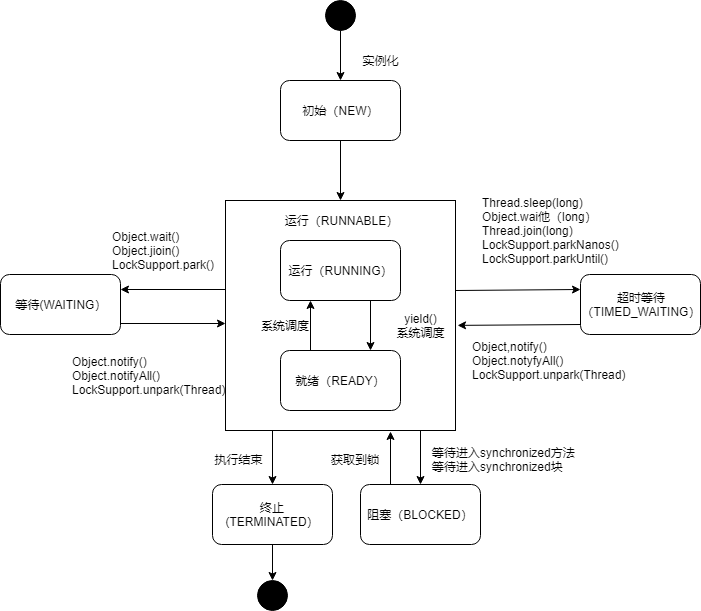

The diagram above was exported from draw.io. Its source (the exported page's mxGraphModel, read from the mxfile embedded in the PNG):
<mxGraphModel dx="1408" dy="738" grid="1" gridSize="10" guides="1" tooltips="1" connect="1" arrows="1" fold="1" page="1" pageScale="1" pageWidth="827" pageHeight="1169" background="#ffffff" math="0" shadow="0">
  <root>
    <mxCell id="0" />
    <mxCell id="1" parent="0" />
    <mxCell id="f8BfBgOucKt-mgBMQc1k-19" style="edgeStyle=orthogonalEdgeStyle;rounded=0;orthogonalLoop=1;jettySize=auto;html=1;entryX=0.5;entryY=0;entryDx=0;entryDy=0;" edge="1" parent="1" source="f8BfBgOucKt-mgBMQc1k-1" target="f8BfBgOucKt-mgBMQc1k-5">
      <mxGeometry relative="1" as="geometry" />
    </mxCell>
    <mxCell id="f8BfBgOucKt-mgBMQc1k-1" value="初始（NEW）" style="rounded=1;whiteSpace=wrap;html=1;" vertex="1" parent="1">
      <mxGeometry x="360" y="120" width="120" height="60" as="geometry" />
    </mxCell>
    <mxCell id="f8BfBgOucKt-mgBMQc1k-3" style="edgeStyle=orthogonalEdgeStyle;rounded=0;orthogonalLoop=1;jettySize=auto;html=1;entryX=0.5;entryY=0;entryDx=0;entryDy=0;" edge="1" parent="1" source="f8BfBgOucKt-mgBMQc1k-2" target="f8BfBgOucKt-mgBMQc1k-1">
      <mxGeometry relative="1" as="geometry" />
    </mxCell>
    <mxCell id="f8BfBgOucKt-mgBMQc1k-2" value="" style="ellipse;whiteSpace=wrap;html=1;aspect=fixed;fillColor=#000000;" vertex="1" parent="1">
      <mxGeometry x="405" y="40" width="30" height="30" as="geometry" />
    </mxCell>
    <mxCell id="f8BfBgOucKt-mgBMQc1k-4" value="实例化" style="text;html=1;strokeColor=none;fillColor=none;align=center;verticalAlign=middle;whiteSpace=wrap;rounded=0;" vertex="1" parent="1">
      <mxGeometry x="440" y="90" width="40" height="20" as="geometry" />
    </mxCell>
    <mxCell id="f8BfBgOucKt-mgBMQc1k-16" style="edgeStyle=orthogonalEdgeStyle;rounded=0;orthogonalLoop=1;jettySize=auto;html=1;entryX=0.5;entryY=0;entryDx=0;entryDy=0;" edge="1" parent="1" target="f8BfBgOucKt-mgBMQc1k-15">
      <mxGeometry relative="1" as="geometry">
        <mxPoint x="352" y="470" as="sourcePoint" />
      </mxGeometry>
    </mxCell>
    <mxCell id="f8BfBgOucKt-mgBMQc1k-5" value="" style="whiteSpace=wrap;html=1;aspect=fixed;" vertex="1" parent="1">
      <mxGeometry x="305" y="240" width="230" height="230" as="geometry" />
    </mxCell>
    <mxCell id="f8BfBgOucKt-mgBMQc1k-9" style="edgeStyle=orthogonalEdgeStyle;rounded=0;orthogonalLoop=1;jettySize=auto;html=1;exitX=0.75;exitY=1;exitDx=0;exitDy=0;entryX=0.75;entryY=0;entryDx=0;entryDy=0;" edge="1" parent="1" source="f8BfBgOucKt-mgBMQc1k-6" target="f8BfBgOucKt-mgBMQc1k-7">
      <mxGeometry relative="1" as="geometry" />
    </mxCell>
    <mxCell id="f8BfBgOucKt-mgBMQc1k-6" value="&lt;span style=&quot;white-space: normal&quot;&gt;运行（RUNNING）&lt;/span&gt;" style="rounded=1;whiteSpace=wrap;html=1;" vertex="1" parent="1">
      <mxGeometry x="360" y="280" width="120" height="60" as="geometry" />
    </mxCell>
    <mxCell id="f8BfBgOucKt-mgBMQc1k-10" style="edgeStyle=orthogonalEdgeStyle;rounded=0;orthogonalLoop=1;jettySize=auto;html=1;exitX=0.25;exitY=0;exitDx=0;exitDy=0;entryX=0.25;entryY=1;entryDx=0;entryDy=0;" edge="1" parent="1" source="f8BfBgOucKt-mgBMQc1k-7" target="f8BfBgOucKt-mgBMQc1k-6">
      <mxGeometry relative="1" as="geometry" />
    </mxCell>
    <mxCell id="f8BfBgOucKt-mgBMQc1k-7" value="&lt;span style=&quot;white-space: normal&quot;&gt;就绪（READY）&lt;/span&gt;" style="rounded=1;whiteSpace=wrap;html=1;" vertex="1" parent="1">
      <mxGeometry x="360" y="390" width="120" height="60" as="geometry" />
    </mxCell>
    <mxCell id="f8BfBgOucKt-mgBMQc1k-8" value="运行（RUNNABLE）" style="text;html=1;strokeColor=none;fillColor=none;align=center;verticalAlign=middle;whiteSpace=wrap;rounded=0;" vertex="1" parent="1">
      <mxGeometry x="357.5" y="250" width="125" height="20" as="geometry" />
    </mxCell>
    <mxCell id="f8BfBgOucKt-mgBMQc1k-11" value="yield()&lt;br&gt;系统调度" style="text;html=1;strokeColor=none;fillColor=none;align=center;verticalAlign=middle;whiteSpace=wrap;rounded=0;" vertex="1" parent="1">
      <mxGeometry x="470" y="355" width="60" height="20" as="geometry" />
    </mxCell>
    <mxCell id="f8BfBgOucKt-mgBMQc1k-12" value="系统调度" style="text;html=1;strokeColor=none;fillColor=none;align=center;verticalAlign=middle;whiteSpace=wrap;rounded=0;" vertex="1" parent="1">
      <mxGeometry x="340" y="355" width="50" height="20" as="geometry" />
    </mxCell>
    <mxCell id="f8BfBgOucKt-mgBMQc1k-13" value="等待(WAITING）" style="rounded=1;whiteSpace=wrap;html=1;" vertex="1" parent="1">
      <mxGeometry x="80" y="314" width="120" height="60" as="geometry" />
    </mxCell>
    <mxCell id="f8BfBgOucKt-mgBMQc1k-14" value="超时等待&lt;br&gt;（TIMED_WAITING）" style="rounded=1;whiteSpace=wrap;html=1;" vertex="1" parent="1">
      <mxGeometry x="660" y="314" width="120" height="60" as="geometry" />
    </mxCell>
    <mxCell id="f8BfBgOucKt-mgBMQc1k-18" style="edgeStyle=orthogonalEdgeStyle;rounded=0;orthogonalLoop=1;jettySize=auto;html=1;entryX=0.5;entryY=0;entryDx=0;entryDy=0;" edge="1" parent="1" source="f8BfBgOucKt-mgBMQc1k-15" target="f8BfBgOucKt-mgBMQc1k-17">
      <mxGeometry relative="1" as="geometry" />
    </mxCell>
    <mxCell id="f8BfBgOucKt-mgBMQc1k-15" value="终止(TERMINATED）" style="rounded=1;whiteSpace=wrap;html=1;" vertex="1" parent="1">
      <mxGeometry x="292" y="524" width="120" height="60" as="geometry" />
    </mxCell>
    <mxCell id="f8BfBgOucKt-mgBMQc1k-17" value="" style="ellipse;whiteSpace=wrap;html=1;aspect=fixed;fillColor=#000000;" vertex="1" parent="1">
      <mxGeometry x="337" y="620" width="30" height="30" as="geometry" />
    </mxCell>
    <mxCell id="f8BfBgOucKt-mgBMQc1k-21" value="" style="endArrow=classic;html=1;entryX=1;entryY=0.25;entryDx=0;entryDy=0;" edge="1" parent="1" target="f8BfBgOucKt-mgBMQc1k-13">
      <mxGeometry width="50" height="50" relative="1" as="geometry">
        <mxPoint x="305" y="329" as="sourcePoint" />
        <mxPoint x="355" y="275" as="targetPoint" />
      </mxGeometry>
    </mxCell>
    <mxCell id="f8BfBgOucKt-mgBMQc1k-22" value="" style="endArrow=classic;html=1;entryX=0;entryY=0.5;entryDx=0;entryDy=0;" edge="1" parent="1">
      <mxGeometry width="50" height="50" relative="1" as="geometry">
        <mxPoint x="200" y="363" as="sourcePoint" />
        <mxPoint x="305" y="363" as="targetPoint" />
      </mxGeometry>
    </mxCell>
    <mxCell id="f8BfBgOucKt-mgBMQc1k-23" value="" style="endArrow=classic;html=1;entryX=0;entryY=0.25;entryDx=0;entryDy=0;" edge="1" parent="1" target="f8BfBgOucKt-mgBMQc1k-14">
      <mxGeometry width="50" height="50" relative="1" as="geometry">
        <mxPoint x="535" y="330" as="sourcePoint" />
        <mxPoint x="640" y="330" as="targetPoint" />
      </mxGeometry>
    </mxCell>
    <mxCell id="f8BfBgOucKt-mgBMQc1k-24" value="" style="endArrow=classic;html=1;entryX=1.009;entryY=0.543;entryDx=0;entryDy=0;entryPerimeter=0;" edge="1" parent="1" target="f8BfBgOucKt-mgBMQc1k-5">
      <mxGeometry width="50" height="50" relative="1" as="geometry">
        <mxPoint x="660" y="364" as="sourcePoint" />
        <mxPoint x="765" y="364" as="targetPoint" />
      </mxGeometry>
    </mxCell>
    <mxCell id="f8BfBgOucKt-mgBMQc1k-25" value="Object.wait()&lt;br&gt;Object.jioin()&lt;br&gt;LockSupport.park()" style="text;html=1;strokeColor=none;fillColor=none;align=left;verticalAlign=middle;whiteSpace=wrap;rounded=0;" vertex="1" parent="1">
      <mxGeometry x="190" y="250" width="110" height="80" as="geometry" />
    </mxCell>
    <mxCell id="f8BfBgOucKt-mgBMQc1k-26" value="Object.notify()&lt;br&gt;Object.notifyAll()&lt;br&gt;LockSupport.unpark(Thread)" style="text;html=1;strokeColor=none;fillColor=none;align=left;verticalAlign=middle;whiteSpace=wrap;rounded=0;" vertex="1" parent="1">
      <mxGeometry x="150" y="380" width="150" height="70" as="geometry" />
    </mxCell>
    <mxCell id="f8BfBgOucKt-mgBMQc1k-27" value="Thread.sleep(long)&lt;br&gt;Object.wai他（long）&lt;br&gt;Thread.join(long)&lt;br&gt;LockSupport.parkNanos()&lt;br&gt;LockSupport.parkUntil()" style="text;html=1;strokeColor=none;fillColor=none;align=left;verticalAlign=middle;whiteSpace=wrap;rounded=0;" vertex="1" parent="1">
      <mxGeometry x="560" y="230" width="180" height="80" as="geometry" />
    </mxCell>
    <mxCell id="f8BfBgOucKt-mgBMQc1k-28" value="Object,notify()&lt;br&gt;Object.notyfyAll()&lt;br&gt;LockSupport.unpark(Thread)" style="text;html=1;strokeColor=none;fillColor=none;align=left;verticalAlign=middle;whiteSpace=wrap;rounded=0;" vertex="1" parent="1">
      <mxGeometry x="550" y="375" width="150" height="50" as="geometry" />
    </mxCell>
    <mxCell id="f8BfBgOucKt-mgBMQc1k-29" style="edgeStyle=orthogonalEdgeStyle;rounded=0;orthogonalLoop=1;jettySize=auto;html=1;entryX=0.5;entryY=0;entryDx=0;entryDy=0;" edge="1" parent="1" target="f8BfBgOucKt-mgBMQc1k-30">
      <mxGeometry relative="1" as="geometry">
        <mxPoint x="500" y="470" as="sourcePoint" />
      </mxGeometry>
    </mxCell>
    <mxCell id="f8BfBgOucKt-mgBMQc1k-33" style="edgeStyle=orthogonalEdgeStyle;rounded=0;orthogonalLoop=1;jettySize=auto;html=1;exitX=0.25;exitY=0;exitDx=0;exitDy=0;entryX=0.717;entryY=1.004;entryDx=0;entryDy=0;entryPerimeter=0;" edge="1" parent="1" source="f8BfBgOucKt-mgBMQc1k-30" target="f8BfBgOucKt-mgBMQc1k-5">
      <mxGeometry relative="1" as="geometry" />
    </mxCell>
    <mxCell id="f8BfBgOucKt-mgBMQc1k-30" value="阻塞（BLOCKED）" style="rounded=1;whiteSpace=wrap;html=1;" vertex="1" parent="1">
      <mxGeometry x="440" y="524" width="120" height="60" as="geometry" />
    </mxCell>
    <mxCell id="f8BfBgOucKt-mgBMQc1k-32" value="等待进入synchronized方法&lt;br&gt;等待进入synchronized块" style="text;html=1;strokeColor=none;fillColor=none;align=left;verticalAlign=middle;whiteSpace=wrap;rounded=0;" vertex="1" parent="1">
      <mxGeometry x="510" y="474" width="170" height="50" as="geometry" />
    </mxCell>
    <mxCell id="f8BfBgOucKt-mgBMQc1k-34" value="获取到锁" style="text;html=1;strokeColor=none;fillColor=none;align=center;verticalAlign=middle;whiteSpace=wrap;rounded=0;" vertex="1" parent="1">
      <mxGeometry x="410" y="489" width="50" height="20" as="geometry" />
    </mxCell>
    <mxCell id="f8BfBgOucKt-mgBMQc1k-35" value="执行结束" style="text;html=1;strokeColor=none;fillColor=none;align=center;verticalAlign=middle;whiteSpace=wrap;rounded=0;" vertex="1" parent="1">
      <mxGeometry x="290" y="489" width="55" height="20" as="geometry" />
    </mxCell>
  </root>
</mxGraphModel>